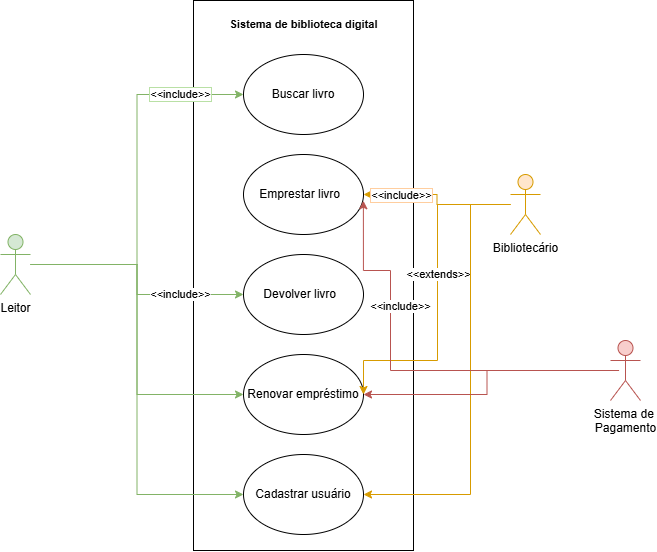

The diagram above was exported from draw.io. Its source (the exported page's mxGraphModel, read from the mxfile embedded in the PNG):
<mxGraphModel dx="1188" dy="648" grid="1" gridSize="10" guides="1" tooltips="1" connect="1" arrows="1" fold="1" page="1" pageScale="1" pageWidth="827" pageHeight="1169" math="0" shadow="0">
  <root>
    <mxCell id="0" />
    <mxCell id="1" parent="0" />
    <mxCell id="I7CxxCn8-TjqrJV_MBof-13" parent="1" style="rounded=0;whiteSpace=wrap;html=1;labelBackgroundColor=none;" value="&lt;p&gt;&lt;br&gt;&lt;/p&gt;&lt;div&gt;&lt;/div&gt;" vertex="1">
      <mxGeometry height="550" width="220" x="303" y="50" as="geometry" />
    </mxCell>
    <mxCell id="I7CxxCn8-TjqrJV_MBof-1" parent="1" style="ellipse;whiteSpace=wrap;html=1;" value="Buscar livro" vertex="1">
      <mxGeometry height="80" width="120" x="353" y="104" as="geometry" />
    </mxCell>
    <mxCell id="I7CxxCn8-TjqrJV_MBof-2" parent="1" style="ellipse;whiteSpace=wrap;html=1;align=center;verticalAlign=middle;" value="Emprestar livro&amp;nbsp;&amp;nbsp;" vertex="1">
      <mxGeometry height="80" width="120" x="353" y="204" as="geometry" />
    </mxCell>
    <mxCell id="I7CxxCn8-TjqrJV_MBof-3" parent="1" style="ellipse;whiteSpace=wrap;html=1;" value="Devolver livro&amp;nbsp;&amp;nbsp;" vertex="1">
      <mxGeometry height="80" width="120" x="353" y="304" as="geometry" />
    </mxCell>
    <mxCell id="I7CxxCn8-TjqrJV_MBof-4" parent="1" style="ellipse;whiteSpace=wrap;html=1;" value="Renovar empréstimo" vertex="1">
      <mxGeometry height="80" width="120" x="353" y="404" as="geometry" />
    </mxCell>
    <mxCell id="I7CxxCn8-TjqrJV_MBof-5" parent="1" style="ellipse;whiteSpace=wrap;html=1;" value="Cadastrar usuário" vertex="1">
      <mxGeometry height="80" width="120" x="353" y="504" as="geometry" />
    </mxCell>
    <mxCell id="I7CxxCn8-TjqrJV_MBof-17" edge="1" parent="1" source="I7CxxCn8-TjqrJV_MBof-6" style="edgeStyle=orthogonalEdgeStyle;rounded=0;orthogonalLoop=1;jettySize=auto;html=1;entryX=0;entryY=0.5;entryDx=0;entryDy=0;fillColor=#d5e8d4;strokeColor=#82b366;" target="I7CxxCn8-TjqrJV_MBof-1">
      <mxGeometry relative="1" as="geometry" />
    </mxCell>
    <mxCell id="I7CxxCn8-TjqrJV_MBof-29" connectable="0" parent="I7CxxCn8-TjqrJV_MBof-17" style="edgeLabel;html=1;align=center;verticalAlign=middle;resizable=0;points=[];labelBorderColor=#B9E0A5;" value="&amp;lt;&amp;lt;include&amp;gt;&amp;gt;" vertex="1">
      <mxGeometry relative="1" x="0.6067" y="2" as="geometry">
        <mxPoint x="12" y="2" as="offset" />
      </mxGeometry>
    </mxCell>
    <mxCell id="I7CxxCn8-TjqrJV_MBof-18" edge="1" parent="1" source="I7CxxCn8-TjqrJV_MBof-6" style="edgeStyle=orthogonalEdgeStyle;rounded=0;orthogonalLoop=1;jettySize=auto;html=1;entryX=0;entryY=0.5;entryDx=0;entryDy=0;fillColor=#d5e8d4;strokeColor=#82b366;" target="I7CxxCn8-TjqrJV_MBof-3">
      <mxGeometry relative="1" as="geometry" />
    </mxCell>
    <mxCell id="I7CxxCn8-TjqrJV_MBof-31" connectable="0" parent="I7CxxCn8-TjqrJV_MBof-18" style="edgeLabel;html=1;align=center;verticalAlign=middle;resizable=0;points=[];" value="&amp;lt;&amp;lt;include&amp;gt;&amp;gt;" vertex="1">
      <mxGeometry relative="1" x="0.3802" y="2" as="geometry">
        <mxPoint x="12" y="2" as="offset" />
      </mxGeometry>
    </mxCell>
    <mxCell id="I7CxxCn8-TjqrJV_MBof-19" edge="1" parent="1" source="I7CxxCn8-TjqrJV_MBof-6" style="edgeStyle=orthogonalEdgeStyle;rounded=0;orthogonalLoop=1;jettySize=auto;html=1;entryX=0;entryY=0.5;entryDx=0;entryDy=0;fillColor=#d5e8d4;strokeColor=#82b366;" target="I7CxxCn8-TjqrJV_MBof-4">
      <mxGeometry relative="1" as="geometry" />
    </mxCell>
    <mxCell id="I7CxxCn8-TjqrJV_MBof-34" edge="1" parent="1" source="I7CxxCn8-TjqrJV_MBof-6" style="edgeStyle=orthogonalEdgeStyle;rounded=0;orthogonalLoop=1;jettySize=auto;html=1;entryX=0;entryY=0.5;entryDx=0;entryDy=0;fillColor=#d5e8d4;strokeColor=#82b366;" target="I7CxxCn8-TjqrJV_MBof-5">
      <mxGeometry relative="1" as="geometry" />
    </mxCell>
    <mxCell id="I7CxxCn8-TjqrJV_MBof-6" parent="1" style="shape=umlActor;verticalLabelPosition=bottom;verticalAlign=top;html=1;outlineConnect=0;fillColor=#d5e8d4;strokeColor=#82b366;" value="Leitor" vertex="1">
      <mxGeometry height="60" width="30" x="110" y="284" as="geometry" />
    </mxCell>
    <mxCell id="I7CxxCn8-TjqrJV_MBof-12" edge="1" parent="1" source="I7CxxCn8-TjqrJV_MBof-7" style="edgeStyle=orthogonalEdgeStyle;rounded=0;orthogonalLoop=1;jettySize=auto;html=1;entryX=1;entryY=0.5;entryDx=0;entryDy=0;fillColor=#ffe6cc;strokeColor=#d79b00;" target="I7CxxCn8-TjqrJV_MBof-2">
      <mxGeometry relative="1" as="geometry" />
    </mxCell>
    <mxCell id="I7CxxCn8-TjqrJV_MBof-28" connectable="0" parent="I7CxxCn8-TjqrJV_MBof-12" style="edgeLabel;html=1;align=center;verticalAlign=middle;resizable=0;points=[];labelBorderColor=#FFCE9F;" value="&amp;lt;&amp;lt;include&amp;gt;&amp;gt;" vertex="1">
      <mxGeometry relative="1" x="0.5186" y="1" as="geometry">
        <mxPoint as="offset" />
      </mxGeometry>
    </mxCell>
    <mxCell id="I7CxxCn8-TjqrJV_MBof-20" edge="1" parent="1" source="I7CxxCn8-TjqrJV_MBof-7" style="edgeStyle=orthogonalEdgeStyle;rounded=0;orthogonalLoop=1;jettySize=auto;html=1;entryX=1;entryY=0.5;entryDx=0;entryDy=0;fillColor=#ffe6cc;strokeColor=#d79b00;" target="I7CxxCn8-TjqrJV_MBof-4">
      <mxGeometry relative="1" as="geometry">
        <Array as="points">
          <mxPoint x="547" y="254" />
          <mxPoint x="547" y="410" />
          <mxPoint x="473" y="410" />
        </Array>
      </mxGeometry>
    </mxCell>
    <mxCell id="I7CxxCn8-TjqrJV_MBof-30" connectable="0" parent="I7CxxCn8-TjqrJV_MBof-20" style="edgeLabel;html=1;align=center;verticalAlign=middle;resizable=0;points=[];" value="&amp;lt;&amp;lt;extends&amp;gt;&amp;gt;" vertex="1">
      <mxGeometry relative="1" x="-0.1554" y="1" as="geometry">
        <mxPoint as="offset" />
      </mxGeometry>
    </mxCell>
    <mxCell id="I7CxxCn8-TjqrJV_MBof-23" edge="1" parent="1" source="I7CxxCn8-TjqrJV_MBof-7" style="edgeStyle=orthogonalEdgeStyle;rounded=0;orthogonalLoop=1;jettySize=auto;html=1;entryX=1;entryY=0.5;entryDx=0;entryDy=0;fillColor=#ffe6cc;strokeColor=#d79b00;" target="I7CxxCn8-TjqrJV_MBof-5">
      <mxGeometry relative="1" as="geometry">
        <Array as="points">
          <mxPoint x="580" y="254" />
          <mxPoint x="580" y="544" />
        </Array>
      </mxGeometry>
    </mxCell>
    <mxCell id="I7CxxCn8-TjqrJV_MBof-7" parent="1" style="shape=umlActor;verticalLabelPosition=bottom;verticalAlign=top;html=1;outlineConnect=0;fillColor=#ffe6cc;strokeColor=#d79b00;" value="Bibliotecário" vertex="1">
      <mxGeometry height="60" width="30" x="620" y="224" as="geometry" />
    </mxCell>
    <mxCell id="I7CxxCn8-TjqrJV_MBof-21" edge="1" parent="1" source="I7CxxCn8-TjqrJV_MBof-9" style="edgeStyle=orthogonalEdgeStyle;rounded=0;orthogonalLoop=1;jettySize=auto;html=1;entryX=1;entryY=0.5;entryDx=0;entryDy=0;fillColor=#f8cecc;strokeColor=#b85450;" target="I7CxxCn8-TjqrJV_MBof-4">
      <mxGeometry relative="1" as="geometry" />
    </mxCell>
    <mxCell id="I7CxxCn8-TjqrJV_MBof-9" parent="1" style="shape=umlActor;verticalLabelPosition=bottom;verticalAlign=top;outlineConnect=0;html=1;fillColor=#f8cecc;strokeColor=#b85450;" value="Sistema de&amp;nbsp;&lt;div&gt;Pagamento&lt;/div&gt;" vertex="1">
      <mxGeometry height="60" width="30" x="720" y="390" as="geometry" />
    </mxCell>
    <mxCell id="I7CxxCn8-TjqrJV_MBof-32" edge="1" parent="1" style="edgeStyle=orthogonalEdgeStyle;rounded=0;orthogonalLoop=1;jettySize=auto;html=1;entryX=0.999;entryY=0.578;entryDx=0;entryDy=0;entryPerimeter=0;fillColor=#f8cecc;strokeColor=#b85450;" target="I7CxxCn8-TjqrJV_MBof-2">
      <mxGeometry relative="1" as="geometry">
        <Array as="points">
          <mxPoint x="500" y="420" />
          <mxPoint x="500" y="320" />
          <mxPoint x="473" y="320" />
        </Array>
        <mxPoint x="728.59" y="420.0000000000001" as="sourcePoint" />
        <mxPoint x="480.03000000000003" y="251.60000000000002" as="targetPoint" />
      </mxGeometry>
    </mxCell>
    <mxCell id="I7CxxCn8-TjqrJV_MBof-33" connectable="0" parent="I7CxxCn8-TjqrJV_MBof-32" style="edgeLabel;html=1;align=center;verticalAlign=middle;resizable=0;points=[];" value="&amp;lt;&amp;lt;include&amp;gt;&amp;gt;" vertex="1">
      <mxGeometry relative="1" x="0.3799" as="geometry">
        <mxPoint x="10" as="offset" />
      </mxGeometry>
    </mxCell>
    <mxCell id="I7CxxCn8-TjqrJV_MBof-35" parent="1" style="text;strokeColor=none;fillColor=none;html=1;fontSize=24;fontStyle=1;verticalAlign=middle;align=center;" value="&lt;font style=&quot;font-size: 11px;&quot;&gt;Sistema de biblioteca digital&lt;/font&gt;" vertex="1">
      <mxGeometry height="40" width="100" x="363" y="50" as="geometry" />
    </mxCell>
  </root>
</mxGraphModel>